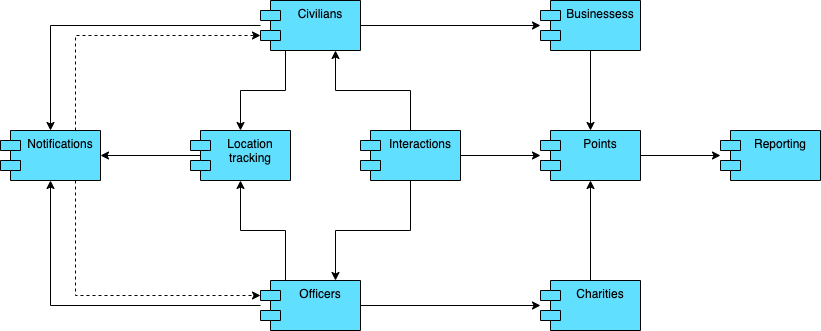

The diagram above was exported from draw.io. Its source (the exported page's mxGraphModel, read from the mxfile embedded in the PNG):
<mxGraphModel dx="1186" dy="658" grid="1" gridSize="10" guides="1" tooltips="1" connect="1" arrows="1" fold="1" page="1" pageScale="1" pageWidth="1169" pageHeight="827" background="#ffffff" math="0" shadow="0">
  <root>
    <mxCell id="0" />
    <mxCell id="1" parent="0" />
    <mxCell id="ciMsSJjqt7WxuZxS3LJO-227" value="" style="edgeStyle=orthogonalEdgeStyle;rounded=0;orthogonalLoop=1;jettySize=auto;html=1;" parent="1" source="ciMsSJjqt7WxuZxS3LJO-217" target="ciMsSJjqt7WxuZxS3LJO-226" edge="1">
      <mxGeometry relative="1" as="geometry" />
    </mxCell>
    <mxCell id="ciMsSJjqt7WxuZxS3LJO-228" value="" style="edgeStyle=orthogonalEdgeStyle;rounded=0;orthogonalLoop=1;jettySize=auto;html=1;" parent="1" source="ciMsSJjqt7WxuZxS3LJO-217" target="ciMsSJjqt7WxuZxS3LJO-219" edge="1">
      <mxGeometry relative="1" as="geometry" />
    </mxCell>
    <mxCell id="ciMsSJjqt7WxuZxS3LJO-239" style="edgeStyle=orthogonalEdgeStyle;rounded=0;orthogonalLoop=1;jettySize=auto;html=1;exitX=0.25;exitY=1;exitDx=0;exitDy=0;entryX=0.5;entryY=0;entryDx=0;entryDy=0;" parent="1" source="ciMsSJjqt7WxuZxS3LJO-217" target="ciMsSJjqt7WxuZxS3LJO-224" edge="1">
      <mxGeometry relative="1" as="geometry" />
    </mxCell>
    <mxCell id="ciMsSJjqt7WxuZxS3LJO-217" value="Civilians&#10;&#10;" style="shape=module;align=left;spacingLeft=20;align=center;verticalAlign=top;fillColor=#61DFFF;" parent="1" vertex="1">
      <mxGeometry x="430" y="30" width="100" height="50" as="geometry" />
    </mxCell>
    <mxCell id="ciMsSJjqt7WxuZxS3LJO-229" value="" style="edgeStyle=orthogonalEdgeStyle;rounded=0;orthogonalLoop=1;jettySize=auto;html=1;" parent="1" source="ciMsSJjqt7WxuZxS3LJO-218" target="ciMsSJjqt7WxuZxS3LJO-220" edge="1">
      <mxGeometry relative="1" as="geometry" />
    </mxCell>
    <mxCell id="ciMsSJjqt7WxuZxS3LJO-230" value="" style="edgeStyle=orthogonalEdgeStyle;rounded=0;orthogonalLoop=1;jettySize=auto;html=1;" parent="1" source="ciMsSJjqt7WxuZxS3LJO-218" target="ciMsSJjqt7WxuZxS3LJO-226" edge="1">
      <mxGeometry relative="1" as="geometry" />
    </mxCell>
    <mxCell id="ciMsSJjqt7WxuZxS3LJO-240" style="edgeStyle=orthogonalEdgeStyle;rounded=0;orthogonalLoop=1;jettySize=auto;html=1;exitX=0.25;exitY=0;exitDx=0;exitDy=0;" parent="1" source="ciMsSJjqt7WxuZxS3LJO-218" target="ciMsSJjqt7WxuZxS3LJO-224" edge="1">
      <mxGeometry relative="1" as="geometry" />
    </mxCell>
    <mxCell id="ciMsSJjqt7WxuZxS3LJO-218" value="Officers" style="shape=module;align=left;spacingLeft=20;align=center;verticalAlign=top;fillColor=#61DFFF;" parent="1" vertex="1">
      <mxGeometry x="430" y="310" width="100" height="50" as="geometry" />
    </mxCell>
    <mxCell id="ciMsSJjqt7WxuZxS3LJO-234" value="" style="edgeStyle=orthogonalEdgeStyle;rounded=0;orthogonalLoop=1;jettySize=auto;html=1;" parent="1" source="ciMsSJjqt7WxuZxS3LJO-219" target="ciMsSJjqt7WxuZxS3LJO-223" edge="1">
      <mxGeometry relative="1" as="geometry" />
    </mxCell>
    <mxCell id="ciMsSJjqt7WxuZxS3LJO-219" value="Businessess" style="shape=module;align=left;spacingLeft=20;align=center;verticalAlign=top;fillColor=#61DFFF;" parent="1" vertex="1">
      <mxGeometry x="710" y="30" width="100" height="50" as="geometry" />
    </mxCell>
    <mxCell id="ciMsSJjqt7WxuZxS3LJO-235" value="" style="edgeStyle=orthogonalEdgeStyle;rounded=0;orthogonalLoop=1;jettySize=auto;html=1;" parent="1" source="ciMsSJjqt7WxuZxS3LJO-220" target="ciMsSJjqt7WxuZxS3LJO-223" edge="1">
      <mxGeometry relative="1" as="geometry" />
    </mxCell>
    <mxCell id="ciMsSJjqt7WxuZxS3LJO-220" value="Charities" style="shape=module;align=left;spacingLeft=20;align=center;verticalAlign=top;fillColor=#61DFFF;" parent="1" vertex="1">
      <mxGeometry x="710" y="310" width="100" height="50" as="geometry" />
    </mxCell>
    <mxCell id="ciMsSJjqt7WxuZxS3LJO-222" value="Reporting" style="shape=module;align=left;spacingLeft=20;align=center;verticalAlign=top;fillColor=#61DFFF;" parent="1" vertex="1">
      <mxGeometry x="890" y="160" width="100" height="50" as="geometry" />
    </mxCell>
    <mxCell id="ciMsSJjqt7WxuZxS3LJO-236" value="" style="edgeStyle=orthogonalEdgeStyle;rounded=0;orthogonalLoop=1;jettySize=auto;html=1;" parent="1" source="ciMsSJjqt7WxuZxS3LJO-223" target="ciMsSJjqt7WxuZxS3LJO-222" edge="1">
      <mxGeometry relative="1" as="geometry" />
    </mxCell>
    <mxCell id="ciMsSJjqt7WxuZxS3LJO-223" value="Points" style="shape=module;align=left;spacingLeft=20;align=center;verticalAlign=top;fillColor=#61DFFF;" parent="1" vertex="1">
      <mxGeometry x="710" y="160" width="100" height="50" as="geometry" />
    </mxCell>
    <mxCell id="ciMsSJjqt7WxuZxS3LJO-243" style="edgeStyle=orthogonalEdgeStyle;rounded=0;orthogonalLoop=1;jettySize=auto;html=1;exitX=0.15;exitY=0.5;exitDx=0;exitDy=0;exitPerimeter=0;entryX=1;entryY=0.5;entryDx=0;entryDy=0;" parent="1" source="ciMsSJjqt7WxuZxS3LJO-224" target="ciMsSJjqt7WxuZxS3LJO-226" edge="1">
      <mxGeometry relative="1" as="geometry" />
    </mxCell>
    <mxCell id="ciMsSJjqt7WxuZxS3LJO-224" value="Location &#10;tracking&#10;" style="shape=module;align=left;spacingLeft=20;align=center;verticalAlign=top;fillColor=#61DFFF;" parent="1" vertex="1">
      <mxGeometry x="360" y="160" width="100" height="50" as="geometry" />
    </mxCell>
    <mxCell id="ciMsSJjqt7WxuZxS3LJO-231" value="" style="edgeStyle=orthogonalEdgeStyle;rounded=0;orthogonalLoop=1;jettySize=auto;html=1;entryX=0.75;entryY=1;entryDx=0;entryDy=0;exitX=0.5;exitY=0;exitDx=0;exitDy=0;" parent="1" source="ciMsSJjqt7WxuZxS3LJO-225" target="ciMsSJjqt7WxuZxS3LJO-217" edge="1">
      <mxGeometry relative="1" as="geometry" />
    </mxCell>
    <mxCell id="ciMsSJjqt7WxuZxS3LJO-232" value="" style="edgeStyle=orthogonalEdgeStyle;rounded=0;orthogonalLoop=1;jettySize=auto;html=1;entryX=0.75;entryY=0;entryDx=0;entryDy=0;exitX=0.5;exitY=1;exitDx=0;exitDy=0;" parent="1" source="ciMsSJjqt7WxuZxS3LJO-225" target="ciMsSJjqt7WxuZxS3LJO-218" edge="1">
      <mxGeometry relative="1" as="geometry" />
    </mxCell>
    <mxCell id="ciMsSJjqt7WxuZxS3LJO-233" value="" style="edgeStyle=orthogonalEdgeStyle;rounded=0;orthogonalLoop=1;jettySize=auto;html=1;" parent="1" source="ciMsSJjqt7WxuZxS3LJO-225" target="ciMsSJjqt7WxuZxS3LJO-223" edge="1">
      <mxGeometry relative="1" as="geometry" />
    </mxCell>
    <mxCell id="ciMsSJjqt7WxuZxS3LJO-225" value="Interactions" style="shape=module;align=left;spacingLeft=20;align=center;verticalAlign=top;fillColor=#61DFFF;" parent="1" vertex="1">
      <mxGeometry x="530" y="160" width="100" height="50" as="geometry" />
    </mxCell>
    <mxCell id="ciMsSJjqt7WxuZxS3LJO-241" style="edgeStyle=orthogonalEdgeStyle;rounded=0;orthogonalLoop=1;jettySize=auto;html=1;exitX=0.75;exitY=0;exitDx=0;exitDy=0;entryX=0;entryY=0;entryDx=0;entryDy=35;entryPerimeter=0;dashed=1;" parent="1" source="ciMsSJjqt7WxuZxS3LJO-226" target="ciMsSJjqt7WxuZxS3LJO-217" edge="1">
      <mxGeometry relative="1" as="geometry" />
    </mxCell>
    <mxCell id="ciMsSJjqt7WxuZxS3LJO-242" style="edgeStyle=orthogonalEdgeStyle;rounded=0;orthogonalLoop=1;jettySize=auto;html=1;exitX=0.75;exitY=1;exitDx=0;exitDy=0;entryX=0;entryY=0;entryDx=0;entryDy=15;entryPerimeter=0;dashed=1;" parent="1" source="ciMsSJjqt7WxuZxS3LJO-226" target="ciMsSJjqt7WxuZxS3LJO-218" edge="1">
      <mxGeometry relative="1" as="geometry" />
    </mxCell>
    <mxCell id="ciMsSJjqt7WxuZxS3LJO-226" value="Notifications&#10;" style="shape=module;align=left;spacingLeft=20;align=center;verticalAlign=top;fillColor=#61DFFF;" parent="1" vertex="1">
      <mxGeometry x="170" y="160" width="100" height="50" as="geometry" />
    </mxCell>
  </root>
</mxGraphModel>